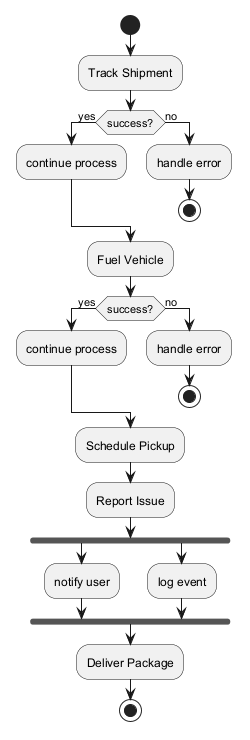

The diagram above was rendered by PlantUML. Its source (embedded in the PNG):
@startuml

start
:Track Shipment;
if (success?) then (yes)
:continue process;
else (no)
:handle error;
stop
endif
:Fuel Vehicle;
if (success?) then (yes)
:continue process;
else (no)
:handle error;
stop
endif
:Schedule Pickup;
:Report Issue;
fork
:notify user;
fork again
:log event;
end fork
:Deliver Package;
stop
@enduml